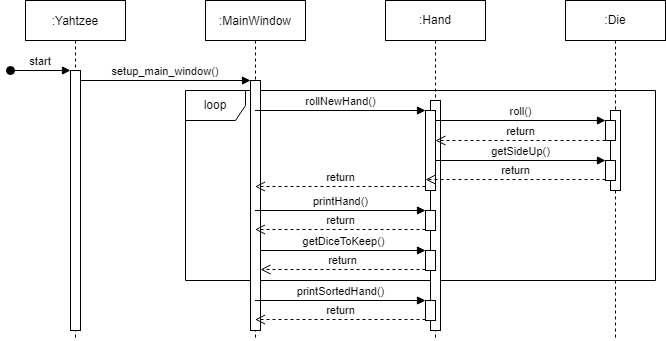

The diagram above was exported from draw.io. Its source (the exported page's mxGraphModel, read from the mxfile embedded in the PNG):
<mxGraphModel dx="1268" dy="547" grid="1" gridSize="10" guides="1" tooltips="1" connect="1" arrows="1" fold="1" page="1" pageScale="1" pageWidth="850" pageHeight="1100" math="0" shadow="0">
  <root>
    <mxCell id="0" />
    <mxCell id="1" parent="0" />
    <mxCell id="g-LC_4osdrsdXRDqxY3X-12" value="loop" style="shape=umlFrame;whiteSpace=wrap;html=1;" vertex="1" parent="1">
      <mxGeometry x="280" y="170" width="470" height="190" as="geometry" />
    </mxCell>
    <mxCell id="3nuBFxr9cyL0pnOWT2aG-1" value=":Yahtzee" style="shape=umlLifeline;perimeter=lifelinePerimeter;container=1;collapsible=0;recursiveResize=0;rounded=0;shadow=0;strokeWidth=1;" parent="1" vertex="1">
      <mxGeometry x="120" y="80" width="100" height="340" as="geometry" />
    </mxCell>
    <mxCell id="3nuBFxr9cyL0pnOWT2aG-2" value="" style="points=[];perimeter=orthogonalPerimeter;rounded=0;shadow=0;strokeWidth=1;" parent="3nuBFxr9cyL0pnOWT2aG-1" vertex="1">
      <mxGeometry x="45" y="70" width="10" height="260" as="geometry" />
    </mxCell>
    <mxCell id="3nuBFxr9cyL0pnOWT2aG-3" value="start" style="verticalAlign=bottom;startArrow=oval;endArrow=block;startSize=8;shadow=0;strokeWidth=1;" parent="3nuBFxr9cyL0pnOWT2aG-1" target="3nuBFxr9cyL0pnOWT2aG-2" edge="1">
      <mxGeometry relative="1" as="geometry">
        <mxPoint x="-15" y="70" as="sourcePoint" />
      </mxGeometry>
    </mxCell>
    <mxCell id="3nuBFxr9cyL0pnOWT2aG-5" value=":MainWindow" style="shape=umlLifeline;perimeter=lifelinePerimeter;container=1;collapsible=0;recursiveResize=0;rounded=0;shadow=0;strokeWidth=1;" parent="1" vertex="1">
      <mxGeometry x="300" y="80" width="100" height="340" as="geometry" />
    </mxCell>
    <mxCell id="3nuBFxr9cyL0pnOWT2aG-6" value="" style="points=[];perimeter=orthogonalPerimeter;rounded=0;shadow=0;strokeWidth=1;" parent="3nuBFxr9cyL0pnOWT2aG-5" vertex="1">
      <mxGeometry x="45" y="80" width="10" height="250" as="geometry" />
    </mxCell>
    <mxCell id="3nuBFxr9cyL0pnOWT2aG-8" value="setup_main_window()" style="verticalAlign=bottom;endArrow=block;entryX=0;entryY=0;shadow=0;strokeWidth=1;" parent="1" source="3nuBFxr9cyL0pnOWT2aG-2" target="3nuBFxr9cyL0pnOWT2aG-6" edge="1">
      <mxGeometry relative="1" as="geometry">
        <mxPoint x="275" y="160" as="sourcePoint" />
      </mxGeometry>
    </mxCell>
    <mxCell id="g-LC_4osdrsdXRDqxY3X-1" value=":Hand" style="shape=umlLifeline;perimeter=lifelinePerimeter;whiteSpace=wrap;html=1;container=1;collapsible=0;recursiveResize=0;outlineConnect=0;" vertex="1" parent="1">
      <mxGeometry x="480" y="80" width="100" height="340" as="geometry" />
    </mxCell>
    <mxCell id="g-LC_4osdrsdXRDqxY3X-5" value="" style="html=1;points=[];perimeter=orthogonalPerimeter;" vertex="1" parent="g-LC_4osdrsdXRDqxY3X-1">
      <mxGeometry x="45" y="100" width="10" height="230" as="geometry" />
    </mxCell>
    <mxCell id="g-LC_4osdrsdXRDqxY3X-6" value="" style="html=1;points=[];perimeter=orthogonalPerimeter;" vertex="1" parent="g-LC_4osdrsdXRDqxY3X-1">
      <mxGeometry x="40" y="110" width="10" height="80" as="geometry" />
    </mxCell>
    <mxCell id="g-LC_4osdrsdXRDqxY3X-9" value="" style="html=1;points=[];perimeter=orthogonalPerimeter;" vertex="1" parent="g-LC_4osdrsdXRDqxY3X-1">
      <mxGeometry x="40" y="210" width="10" height="20" as="geometry" />
    </mxCell>
    <mxCell id="g-LC_4osdrsdXRDqxY3X-16" value="" style="html=1;points=[];perimeter=orthogonalPerimeter;" vertex="1" parent="g-LC_4osdrsdXRDqxY3X-1">
      <mxGeometry x="40" y="300" width="10" height="20" as="geometry" />
    </mxCell>
    <mxCell id="g-LC_4osdrsdXRDqxY3X-19" value="" style="html=1;points=[];perimeter=orthogonalPerimeter;" vertex="1" parent="g-LC_4osdrsdXRDqxY3X-1">
      <mxGeometry x="40" y="250" width="10" height="20" as="geometry" />
    </mxCell>
    <mxCell id="g-LC_4osdrsdXRDqxY3X-7" value="rollNewHand()" style="html=1;verticalAlign=bottom;endArrow=block;entryX=0;entryY=0;rounded=0;" edge="1" target="g-LC_4osdrsdXRDqxY3X-6" parent="1" source="3nuBFxr9cyL0pnOWT2aG-5">
      <mxGeometry relative="1" as="geometry">
        <mxPoint x="450" y="180" as="sourcePoint" />
      </mxGeometry>
    </mxCell>
    <mxCell id="g-LC_4osdrsdXRDqxY3X-8" value="return" style="html=1;verticalAlign=bottom;endArrow=open;dashed=1;endSize=8;exitX=0;exitY=0.95;rounded=0;" edge="1" source="g-LC_4osdrsdXRDqxY3X-6" parent="1" target="3nuBFxr9cyL0pnOWT2aG-5">
      <mxGeometry relative="1" as="geometry">
        <mxPoint x="450" y="256" as="targetPoint" />
      </mxGeometry>
    </mxCell>
    <mxCell id="g-LC_4osdrsdXRDqxY3X-11" value="return" style="html=1;verticalAlign=bottom;endArrow=open;dashed=1;endSize=8;exitX=0;exitY=0.95;rounded=0;" edge="1" source="g-LC_4osdrsdXRDqxY3X-9" parent="1" target="3nuBFxr9cyL0pnOWT2aG-5">
      <mxGeometry relative="1" as="geometry">
        <mxPoint x="450" y="286" as="targetPoint" />
      </mxGeometry>
    </mxCell>
    <mxCell id="g-LC_4osdrsdXRDqxY3X-10" value="printHand()" style="html=1;verticalAlign=bottom;endArrow=block;entryX=0;entryY=0;rounded=0;" edge="1" target="g-LC_4osdrsdXRDqxY3X-9" parent="1" source="3nuBFxr9cyL0pnOWT2aG-5">
      <mxGeometry relative="1" as="geometry">
        <mxPoint x="450" y="210" as="sourcePoint" />
      </mxGeometry>
    </mxCell>
    <mxCell id="g-LC_4osdrsdXRDqxY3X-18" value="return" style="html=1;verticalAlign=bottom;endArrow=open;dashed=1;endSize=8;exitX=0;exitY=0.95;rounded=0;" edge="1" source="g-LC_4osdrsdXRDqxY3X-16" parent="1" target="3nuBFxr9cyL0pnOWT2aG-5">
      <mxGeometry relative="1" as="geometry">
        <mxPoint x="450" y="356" as="targetPoint" />
      </mxGeometry>
    </mxCell>
    <mxCell id="g-LC_4osdrsdXRDqxY3X-17" value="printSortedHand()" style="html=1;verticalAlign=bottom;endArrow=block;entryX=0;entryY=0;rounded=0;" edge="1" target="g-LC_4osdrsdXRDqxY3X-16" parent="1" source="3nuBFxr9cyL0pnOWT2aG-5">
      <mxGeometry relative="1" as="geometry">
        <mxPoint x="450" y="280" as="sourcePoint" />
      </mxGeometry>
    </mxCell>
    <mxCell id="g-LC_4osdrsdXRDqxY3X-20" value="getDiceToKeep()" style="html=1;verticalAlign=bottom;endArrow=block;entryX=0;entryY=0;rounded=0;" edge="1" target="g-LC_4osdrsdXRDqxY3X-19" parent="1" source="3nuBFxr9cyL0pnOWT2aG-6">
      <mxGeometry relative="1" as="geometry">
        <mxPoint x="310" y="240" as="sourcePoint" />
      </mxGeometry>
    </mxCell>
    <mxCell id="g-LC_4osdrsdXRDqxY3X-21" value="return" style="html=1;verticalAlign=bottom;endArrow=open;dashed=1;endSize=8;exitX=0;exitY=0.95;rounded=0;" edge="1" source="g-LC_4osdrsdXRDqxY3X-19" parent="1" target="3nuBFxr9cyL0pnOWT2aG-6">
      <mxGeometry relative="1" as="geometry">
        <mxPoint x="310" y="316" as="targetPoint" />
      </mxGeometry>
    </mxCell>
    <mxCell id="g-LC_4osdrsdXRDqxY3X-22" value=":Die" style="shape=umlLifeline;perimeter=lifelinePerimeter;whiteSpace=wrap;html=1;container=1;collapsible=0;recursiveResize=0;outlineConnect=0;" vertex="1" parent="1">
      <mxGeometry x="660" y="80" width="100" height="340" as="geometry" />
    </mxCell>
    <mxCell id="g-LC_4osdrsdXRDqxY3X-23" value="" style="html=1;points=[];perimeter=orthogonalPerimeter;" vertex="1" parent="g-LC_4osdrsdXRDqxY3X-22">
      <mxGeometry x="45" y="110" width="10" height="80" as="geometry" />
    </mxCell>
    <mxCell id="g-LC_4osdrsdXRDqxY3X-24" value="" style="html=1;points=[];perimeter=orthogonalPerimeter;" vertex="1" parent="g-LC_4osdrsdXRDqxY3X-22">
      <mxGeometry x="40" y="120" width="10" height="20" as="geometry" />
    </mxCell>
    <mxCell id="g-LC_4osdrsdXRDqxY3X-30" value="" style="html=1;points=[];perimeter=orthogonalPerimeter;" vertex="1" parent="g-LC_4osdrsdXRDqxY3X-22">
      <mxGeometry x="40" y="160" width="10" height="20" as="geometry" />
    </mxCell>
    <mxCell id="g-LC_4osdrsdXRDqxY3X-26" value="return" style="html=1;verticalAlign=bottom;endArrow=open;dashed=1;endSize=8;rounded=0;" edge="1" parent="1">
      <mxGeometry relative="1" as="geometry">
        <mxPoint x="530" y="220" as="targetPoint" />
        <mxPoint x="700" y="220" as="sourcePoint" />
      </mxGeometry>
    </mxCell>
    <mxCell id="g-LC_4osdrsdXRDqxY3X-25" value="roll()" style="html=1;verticalAlign=bottom;endArrow=block;entryX=0;entryY=0;rounded=0;" edge="1" target="g-LC_4osdrsdXRDqxY3X-24" parent="1" source="g-LC_4osdrsdXRDqxY3X-6">
      <mxGeometry relative="1" as="geometry">
        <mxPoint x="600" y="210" as="sourcePoint" />
      </mxGeometry>
    </mxCell>
    <mxCell id="g-LC_4osdrsdXRDqxY3X-31" value="getSideUp()" style="html=1;verticalAlign=bottom;endArrow=block;entryX=0;entryY=0;rounded=0;" edge="1" target="g-LC_4osdrsdXRDqxY3X-30" parent="1" source="g-LC_4osdrsdXRDqxY3X-6">
      <mxGeometry relative="1" as="geometry">
        <mxPoint x="580" y="250" as="sourcePoint" />
      </mxGeometry>
    </mxCell>
    <mxCell id="g-LC_4osdrsdXRDqxY3X-32" value="return" style="html=1;verticalAlign=bottom;endArrow=open;dashed=1;endSize=8;exitX=0;exitY=0.95;rounded=0;entryX=0;entryY=0.863;entryDx=0;entryDy=0;entryPerimeter=0;" edge="1" source="g-LC_4osdrsdXRDqxY3X-30" parent="1" target="g-LC_4osdrsdXRDqxY3X-6">
      <mxGeometry relative="1" as="geometry">
        <mxPoint x="580" y="326" as="targetPoint" />
      </mxGeometry>
    </mxCell>
  </root>
</mxGraphModel>